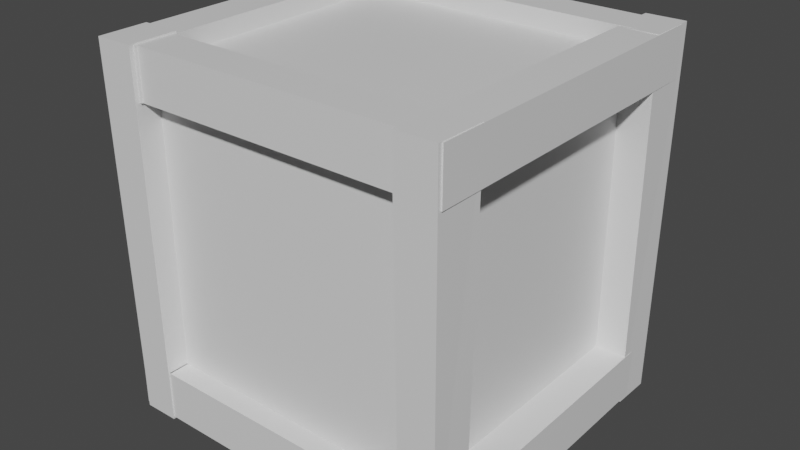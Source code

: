 # Source: crate.blend  (saved by Blender 2.82.7; exported with 4.5.12 LTS)
import bpy
from mathutils import Matrix  # noqa: F401  (used for matrix-valued properties, if any)

bpy.ops.wm.read_factory_settings(use_empty=True)
scene = bpy.context.scene
scene.name = 'Scene'

# ---- collections
col_collection = bpy.data.collections.new('Collection'); scene.collection.children.link(col_collection)

# ---- materials (node trees are filled in below, after node groups)
mat_material = bpy.data.materials.new('Material')
mat_material.alpha_threshold = 0.0
mat_material.use_transparent_shadow = False
mat_material.line_color = (0.0, 0.0, 0.0, 1.0)

# ---- material node trees
mat_material.use_nodes = True; mat_material.node_tree.nodes.clear()
_N = mat_material.node_tree.nodes; _L = mat_material.node_tree.links
n0 = _N.new('ShaderNodeOutputMaterial'); n0.name = 'Material Output'; n0.location = (300, 300)
n1 = _N.new('ShaderNodeBsdfPrincipled'); n1.name = 'Principled BSDF'; n1.location = (10, 300)
n1.distribution = 'GGX'
n1.subsurface_method = 'BURLEY'
n1.inputs[2].default_value = 0.4
n1.inputs[3].default_value = 1.45
n1.inputs[27].default_value = (0.0, 0.0, 0.0, 1.0)
n1.inputs[28].default_value = 1.0
_L.new(n1.outputs[0], n0.inputs[0])
n0.is_active_output = True

# ---- world
world_world = bpy.data.worlds.new('World'); scene.world = world_world
world_world.use_nodes = True; world_world.node_tree.nodes.clear()
_N = world_world.node_tree.nodes; _L = world_world.node_tree.links
n0 = _N.new('ShaderNodeOutputWorld'); n0.name = 'World Output'; n0.location = (300, 300)
n1 = _N.new('ShaderNodeBackground'); n1.name = 'Background'; n1.location = (10, 300)
n1.inputs[0].default_value = (0.05088, 0.05088, 0.05088, 1.0)
_L.new(n1.outputs[0], n0.inputs[0])
n0.is_active_output = True
world_world.color = (0.05088, 0.05088, 0.05088)
world_world.use_sun_shadow = False
world_world.sun_shadow_jitter_overblur = 0.0

# ---- meshes
me_cube = bpy.data.meshes.new('Cube')
me_cube.from_pydata([(1.0, 1.0, 1.0), (1.0, 1.0, -1.0), (1.0, -1.0, 1.0), (1.0, -1.0, -1.0), (-1.0, 1.0, 1.0), (-1.0, 1.0, -1.0), (-1.0, -1.0, 1.0), (-1.0, -1.0, -1.0)], [], [(0, 4, 6, 2), (3, 2, 6, 7), (7, 6, 4, 5), (5, 1, 3, 7), (1, 0, 2, 3), (5, 4, 0, 1)])
_uv = me_cube.uv_layers.new(name='UVMap')
_uv.uv.foreach_set('vector', [0.625, 0.5, 0.875, 0.5, 0.875, 0.75, 0.625, 0.75, 0.375, 0.75, 0.625, 0.75, 0.625, 1.0, 0.375, 1.0, 0.375, 0.0, 0.625, 0.0, 0.625, 0.25, 0.375, 0.25, 0.125, 0.5, 0.375, 0.5, 0.375, 0.75, 0.125, 0.75, 0.375, 0.5, 0.625, 0.5, 0.625, 0.75, 0.375, 0.75, 0.375, 0.25, 0.625, 0.25, 0.625, 0.5, 0.375, 0.5])
me_cube.materials.append(mat_material)
me_cube.use_remesh_preserve_volume = False
me_cube.use_remesh_preserve_attributes = False
me_cube.use_mirror_vertex_groups = False
me_cube.update()
me_cube_002 = bpy.data.meshes.new('Cube.002')
me_cube_002.from_pydata([(1.0, 1.0, 1.0), (1.0, 1.0, -1.0), (1.0, -1.0, 1.0), (1.0, -1.0, -1.0), (-1.0, 1.0, 1.0), (-1.0, 1.0, -1.0), (-1.0, -1.0, 1.0), (-1.0, -1.0, -1.0)], [], [(0, 4, 6, 2), (3, 2, 6, 7), (7, 6, 4, 5), (5, 1, 3, 7), (1, 0, 2, 3), (5, 4, 0, 1)])
_uv = me_cube_002.uv_layers.new(name='UVMap')
_uv.uv.foreach_set('vector', [0.625, 0.5, 0.875, 0.5, 0.875, 0.75, 0.625, 0.75, 0.375, 0.75, 0.625, 0.75, 0.625, 1.0, 0.375, 1.0, 0.375, 0.0, 0.625, 0.0, 0.625, 0.25, 0.375, 0.25, 0.125, 0.5, 0.375, 0.5, 0.375, 0.75, 0.125, 0.75, 0.375, 0.5, 0.625, 0.5, 0.625, 0.75, 0.375, 0.75, 0.375, 0.25, 0.625, 0.25, 0.625, 0.5, 0.375, 0.5])
me_cube_002.materials.append(mat_material)
me_cube_002.use_remesh_preserve_volume = False
me_cube_002.use_remesh_preserve_attributes = False
me_cube_002.use_mirror_vertex_groups = False
me_cube_002.update()
me_cube_003 = bpy.data.meshes.new('Cube.003')
me_cube_003.from_pydata([(1.0, 1.0, 1.0), (1.0, 1.0, -1.0), (1.0, -1.0, 1.0), (1.0, -1.0, -1.0), (-1.0, 1.0, 1.0), (-1.0, 1.0, -1.0), (-1.0, -1.0, 1.0), (-1.0, -1.0, -1.0)], [], [(0, 4, 6, 2), (3, 2, 6, 7), (7, 6, 4, 5), (5, 1, 3, 7), (1, 0, 2, 3), (5, 4, 0, 1)])
_uv = me_cube_003.uv_layers.new(name='UVMap')
_uv.uv.foreach_set('vector', [0.625, 0.5, 0.875, 0.5, 0.875, 0.75, 0.625, 0.75, 0.375, 0.75, 0.625, 0.75, 0.625, 1.0, 0.375, 1.0, 0.375, 0.0, 0.625, 0.0, 0.625, 0.25, 0.375, 0.25, 0.125, 0.5, 0.375, 0.5, 0.375, 0.75, 0.125, 0.75, 0.375, 0.5, 0.625, 0.5, 0.625, 0.75, 0.375, 0.75, 0.375, 0.25, 0.625, 0.25, 0.625, 0.5, 0.375, 0.5])
me_cube_003.materials.append(mat_material)
me_cube_003.use_remesh_preserve_volume = False
me_cube_003.use_remesh_preserve_attributes = False
me_cube_003.use_mirror_vertex_groups = False
me_cube_003.update()
me_cube_004 = bpy.data.meshes.new('Cube.004')
me_cube_004.from_pydata([(1.0, 1.0, 1.0), (1.0, 1.0, -1.0), (1.0, -1.0, 1.0), (1.0, -1.0, -1.0), (-1.0, 1.0, 1.0), (-1.0, 1.0, -1.0), (-1.0, -1.0, 1.0), (-1.0, -1.0, -1.0)], [], [(0, 4, 6, 2), (3, 2, 6, 7), (7, 6, 4, 5), (5, 1, 3, 7), (1, 0, 2, 3), (5, 4, 0, 1)])
_uv = me_cube_004.uv_layers.new(name='UVMap')
_uv.uv.foreach_set('vector', [0.625, 0.5, 0.875, 0.5, 0.875, 0.75, 0.625, 0.75, 0.375, 0.75, 0.625, 0.75, 0.625, 1.0, 0.375, 1.0, 0.375, 0.0, 0.625, 0.0, 0.625, 0.25, 0.375, 0.25, 0.125, 0.5, 0.375, 0.5, 0.375, 0.75, 0.125, 0.75, 0.375, 0.5, 0.625, 0.5, 0.625, 0.75, 0.375, 0.75, 0.375, 0.25, 0.625, 0.25, 0.625, 0.5, 0.375, 0.5])
me_cube_004.materials.append(mat_material)
me_cube_004.use_remesh_preserve_volume = False
me_cube_004.use_remesh_preserve_attributes = False
me_cube_004.use_mirror_vertex_groups = False
me_cube_004.update()
me_cube_005 = bpy.data.meshes.new('Cube.005')
me_cube_005.from_pydata([(1.0, 1.0, 1.0), (1.0, 1.0, -1.0), (1.0, -1.0, 1.0), (1.0, -1.0, -1.0), (-1.0, 1.0, 1.0), (-1.0, 1.0, -1.0), (-1.0, -1.0, 1.0), (-1.0, -1.0, -1.0)], [], [(0, 4, 6, 2), (3, 2, 6, 7), (7, 6, 4, 5), (5, 1, 3, 7), (1, 0, 2, 3), (5, 4, 0, 1)])
_uv = me_cube_005.uv_layers.new(name='UVMap')
_uv.uv.foreach_set('vector', [0.625, 0.5, 0.875, 0.5, 0.875, 0.75, 0.625, 0.75, 0.375, 0.75, 0.625, 0.75, 0.625, 1.0, 0.375, 1.0, 0.375, 0.0, 0.625, 0.0, 0.625, 0.25, 0.375, 0.25, 0.125, 0.5, 0.375, 0.5, 0.375, 0.75, 0.125, 0.75, 0.375, 0.5, 0.625, 0.5, 0.625, 0.75, 0.375, 0.75, 0.375, 0.25, 0.625, 0.25, 0.625, 0.5, 0.375, 0.5])
me_cube_005.materials.append(mat_material)
me_cube_005.use_remesh_preserve_volume = False
me_cube_005.use_remesh_preserve_attributes = False
me_cube_005.use_mirror_vertex_groups = False
me_cube_005.update()
me_cube_006 = bpy.data.meshes.new('Cube.006')
me_cube_006.from_pydata([(0.9853, 1.001, 1.0), (0.9848, 1.001, -1.0), (0.9863, -0.9989, 1.0), (0.9852, -0.9989, -1.0), (-1.0, 1.0, 1.0), (-1.0, 1.0, -1.0), (-1.0, -1.0, 1.0), (-1.0, -1.0, -1.0)], [], [(0, 4, 6, 2), (3, 2, 6, 7), (7, 6, 4, 5), (5, 1, 3, 7), (1, 0, 2, 3), (5, 4, 0, 1)])
_uv = me_cube_006.uv_layers.new(name='UVMap')
_uv.uv.foreach_set('vector', [0.625, 0.5, 0.875, 0.5, 0.875, 0.75, 0.625, 0.75, 0.375, 0.75, 0.625, 0.75, 0.625, 1.0, 0.375, 1.0, 0.375, 0.0, 0.625, 0.0, 0.625, 0.25, 0.375, 0.25, 0.125, 0.5, 0.375, 0.5, 0.375, 0.75, 0.125, 0.75, 0.375, 0.5, 0.625, 0.5, 0.625, 0.75, 0.375, 0.75, 0.375, 0.25, 0.625, 0.25, 0.625, 0.5, 0.375, 0.5])
me_cube_006.materials.append(mat_material)
me_cube_006.use_remesh_preserve_volume = False
me_cube_006.use_remesh_preserve_attributes = False
me_cube_006.use_mirror_vertex_groups = False
me_cube_006.update()
me_cube_007 = bpy.data.meshes.new('Cube.007')
me_cube_007.from_pydata([(0.9853, 1.001, 1.0), (0.9848, 1.001, -1.0), (0.9863, -0.9989, 1.0), (0.9852, -0.9989, -1.0), (-1.0, 1.0, 1.0), (-1.0, 1.0, -1.0), (-1.0, -1.0, 1.0), (-1.0, -1.0, -1.0)], [], [(0, 4, 6, 2), (3, 2, 6, 7), (7, 6, 4, 5), (5, 1, 3, 7), (1, 0, 2, 3), (5, 4, 0, 1)])
_uv = me_cube_007.uv_layers.new(name='UVMap')
_uv.uv.foreach_set('vector', [0.625, 0.5, 0.875, 0.5, 0.875, 0.75, 0.625, 0.75, 0.375, 0.75, 0.625, 0.75, 0.625, 1.0, 0.375, 1.0, 0.375, 0.0, 0.625, 0.0, 0.625, 0.25, 0.375, 0.25, 0.125, 0.5, 0.375, 0.5, 0.375, 0.75, 0.125, 0.75, 0.375, 0.5, 0.625, 0.5, 0.625, 0.75, 0.375, 0.75, 0.375, 0.25, 0.625, 0.25, 0.625, 0.5, 0.375, 0.5])
me_cube_007.materials.append(mat_material)
me_cube_007.use_remesh_preserve_volume = False
me_cube_007.use_remesh_preserve_attributes = False
me_cube_007.use_mirror_vertex_groups = False
me_cube_007.update()
me_cube_008 = bpy.data.meshes.new('Cube.008')
me_cube_008.from_pydata([(0.9853, 1.001, 1.0), (0.9848, 1.001, -1.0), (0.9863, -0.9989, 1.0), (0.9852, -0.9989, -1.0), (-1.0, 1.0, 1.0), (-1.0, 1.0, -1.0), (-1.0, -1.0, 1.0), (-1.0, -1.0, -1.0)], [], [(0, 4, 6, 2), (3, 2, 6, 7), (7, 6, 4, 5), (5, 1, 3, 7), (1, 0, 2, 3), (5, 4, 0, 1)])
_uv = me_cube_008.uv_layers.new(name='UVMap')
_uv.uv.foreach_set('vector', [0.625, 0.5, 0.875, 0.5, 0.875, 0.75, 0.625, 0.75, 0.375, 0.75, 0.625, 0.75, 0.625, 1.0, 0.375, 1.0, 0.375, 0.0, 0.625, 0.0, 0.625, 0.25, 0.375, 0.25, 0.125, 0.5, 0.375, 0.5, 0.375, 0.75, 0.125, 0.75, 0.375, 0.5, 0.625, 0.5, 0.625, 0.75, 0.375, 0.75, 0.375, 0.25, 0.625, 0.25, 0.625, 0.5, 0.375, 0.5])
me_cube_008.materials.append(mat_material)
me_cube_008.use_remesh_preserve_volume = False
me_cube_008.use_remesh_preserve_attributes = False
me_cube_008.use_mirror_vertex_groups = False
me_cube_008.update()
me_cube_009 = bpy.data.meshes.new('Cube.009')
me_cube_009.from_pydata([(0.9853, 1.001, 1.0), (0.9848, 1.001, -1.0), (0.9863, -0.9989, 1.0), (0.9852, -0.9989, -1.0), (-1.0, 1.0, 1.0), (-1.0, 1.0, -1.0), (-1.0, -1.0, 1.0), (-1.0, -1.0, -1.0)], [], [(0, 4, 6, 2), (3, 2, 6, 7), (7, 6, 4, 5), (5, 1, 3, 7), (1, 0, 2, 3), (5, 4, 0, 1)])
_uv = me_cube_009.uv_layers.new(name='UVMap')
_uv.uv.foreach_set('vector', [0.625, 0.5, 0.875, 0.5, 0.875, 0.75, 0.625, 0.75, 0.375, 0.75, 0.625, 0.75, 0.625, 1.0, 0.375, 1.0, 0.375, 0.0, 0.625, 0.0, 0.625, 0.25, 0.375, 0.25, 0.125, 0.5, 0.375, 0.5, 0.375, 0.75, 0.125, 0.75, 0.375, 0.5, 0.625, 0.5, 0.625, 0.75, 0.375, 0.75, 0.375, 0.25, 0.625, 0.25, 0.625, 0.5, 0.375, 0.5])
me_cube_009.materials.append(mat_material)
me_cube_009.use_remesh_preserve_volume = False
me_cube_009.use_remesh_preserve_attributes = False
me_cube_009.use_mirror_vertex_groups = False
me_cube_009.update()
me_cube_010 = bpy.data.meshes.new('Cube.010')
me_cube_010.from_pydata([(0.9853, 1.001, 1.0), (0.9848, 1.001, -1.0), (0.9863, -0.9989, 1.0), (0.9852, -0.9989, -1.0), (-1.0, 1.0, 1.0), (-0.9996, 1.0, -0.5653), (-0.9998, -0.8292, 1.0), (-0.9995, -0.862, -0.6051)], [], [(0, 4, 6, 2), (3, 2, 6, 7), (7, 6, 4, 5), (5, 1, 3, 7), (1, 0, 2, 3), (5, 4, 0, 1)])
_uv = me_cube_010.uv_layers.new(name='UVMap')
_uv.uv.foreach_set('vector', [0.625, 0.5, 0.875, 0.5, 0.875, 0.75, 0.625, 0.75, 0.375, 0.75, 0.625, 0.75, 0.625, 1.0, 0.375, 1.0, 0.375, 0.0, 0.625, 0.0, 0.625, 0.25, 0.375, 0.25, 0.125, 0.5, 0.375, 0.5, 0.375, 0.75, 0.125, 0.75, 0.375, 0.5, 0.625, 0.5, 0.625, 0.75, 0.375, 0.75, 0.375, 0.25, 0.625, 0.25, 0.625, 0.5, 0.375, 0.5])
me_cube_010.materials.append(mat_material)
me_cube_010.use_remesh_preserve_volume = False
me_cube_010.use_remesh_preserve_attributes = False
me_cube_010.use_mirror_vertex_groups = False
me_cube_010.update()
me_cube_011 = bpy.data.meshes.new('Cube.011')
me_cube_011.from_pydata([(0.9853, 1.001, 1.0), (0.9848, 1.001, -1.0), (0.9863, -0.9989, 1.0), (0.9852, -0.9989, -1.0), (-1.0, 1.0, 1.0), (-0.9996, 1.0, -0.5653), (-0.9998, -0.8292, 1.0), (-0.9995, -0.862, -0.6051)], [], [(0, 4, 6, 2), (3, 2, 6, 7), (7, 6, 4, 5), (5, 1, 3, 7), (1, 0, 2, 3), (5, 4, 0, 1)])
_uv = me_cube_011.uv_layers.new(name='UVMap')
_uv.uv.foreach_set('vector', [0.625, 0.5, 0.875, 0.5, 0.875, 0.75, 0.625, 0.75, 0.375, 0.75, 0.625, 0.75, 0.625, 1.0, 0.375, 1.0, 0.375, 0.0, 0.625, 0.0, 0.625, 0.25, 0.375, 0.25, 0.125, 0.5, 0.375, 0.5, 0.375, 0.75, 0.125, 0.75, 0.375, 0.5, 0.625, 0.5, 0.625, 0.75, 0.375, 0.75, 0.375, 0.25, 0.625, 0.25, 0.625, 0.5, 0.375, 0.5])
me_cube_011.materials.append(mat_material)
me_cube_011.use_remesh_preserve_volume = False
me_cube_011.use_remesh_preserve_attributes = False
me_cube_011.use_mirror_vertex_groups = False
me_cube_011.update()
me_cube_012 = bpy.data.meshes.new('Cube.012')
me_cube_012.from_pydata([(0.9853, 1.001, 1.0), (0.9848, 1.001, -1.0), (0.9863, -0.9989, 1.0), (0.9852, -0.9989, -1.0), (-1.0, 1.0, 1.0), (-0.9996, 1.0, -0.5653), (-0.9998, -0.8292, 1.0), (-0.9995, -0.862, -0.6051)], [], [(0, 4, 6, 2), (3, 2, 6, 7), (7, 6, 4, 5), (5, 1, 3, 7), (1, 0, 2, 3), (5, 4, 0, 1)])
_uv = me_cube_012.uv_layers.new(name='UVMap')
_uv.uv.foreach_set('vector', [0.625, 0.5, 0.875, 0.5, 0.875, 0.75, 0.625, 0.75, 0.375, 0.75, 0.625, 0.75, 0.625, 1.0, 0.375, 1.0, 0.375, 0.0, 0.625, 0.0, 0.625, 0.25, 0.375, 0.25, 0.125, 0.5, 0.375, 0.5, 0.375, 0.75, 0.125, 0.75, 0.375, 0.5, 0.625, 0.5, 0.625, 0.75, 0.375, 0.75, 0.375, 0.25, 0.625, 0.25, 0.625, 0.5, 0.375, 0.5])
me_cube_012.materials.append(mat_material)
me_cube_012.use_remesh_preserve_volume = False
me_cube_012.use_remesh_preserve_attributes = False
me_cube_012.use_mirror_vertex_groups = False
me_cube_012.update()
me_cube_013 = bpy.data.meshes.new('Cube.013')
me_cube_013.from_pydata([(0.9853, 1.001, 1.0), (0.9848, 1.001, -1.0), (0.9863, -0.9989, 1.0), (0.9852, -0.9989, -1.0), (-1.0, 1.0, 1.0), (-0.9996, 1.0, -0.5653), (-0.9998, -0.8292, 1.0), (-0.9995, -0.862, -0.6051)], [], [(0, 4, 6, 2), (3, 2, 6, 7), (7, 6, 4, 5), (5, 1, 3, 7), (1, 0, 2, 3), (5, 4, 0, 1)])
_uv = me_cube_013.uv_layers.new(name='UVMap')
_uv.uv.foreach_set('vector', [0.625, 0.5, 0.875, 0.5, 0.875, 0.75, 0.625, 0.75, 0.375, 0.75, 0.625, 0.75, 0.625, 1.0, 0.375, 1.0, 0.375, 0.0, 0.625, 0.0, 0.625, 0.25, 0.375, 0.25, 0.125, 0.5, 0.375, 0.5, 0.375, 0.75, 0.125, 0.75, 0.375, 0.5, 0.625, 0.5, 0.625, 0.75, 0.375, 0.75, 0.375, 0.25, 0.625, 0.25, 0.625, 0.5, 0.375, 0.5])
me_cube_013.materials.append(mat_material)
me_cube_013.use_remesh_preserve_volume = False
me_cube_013.use_remesh_preserve_attributes = False
me_cube_013.use_mirror_vertex_groups = False
me_cube_013.update()

# ---- objects
ob_cube = bpy.data.objects.new('Cube', me_cube)
ob_cube_001 = bpy.data.objects.new('Cube.001', me_cube_002)
ob_cube_002 = bpy.data.objects.new('Cube.002', me_cube_003)
ob_cube_003 = bpy.data.objects.new('Cube.003', me_cube_004)
ob_cube_004 = bpy.data.objects.new('Cube.004', me_cube_005)
ob_cube_005 = bpy.data.objects.new('Cube.005', me_cube_006)
ob_cube_006 = bpy.data.objects.new('Cube.006', me_cube_007)
ob_cube_007 = bpy.data.objects.new('Cube.007', me_cube_008)
ob_cube_008 = bpy.data.objects.new('Cube.008', me_cube_009)
ob_cube_009 = bpy.data.objects.new('Cube.009', me_cube_010)
ob_cube_010 = bpy.data.objects.new('Cube.010', me_cube_011)
ob_cube_011 = bpy.data.objects.new('Cube.011', me_cube_012)
ob_cube_012 = bpy.data.objects.new('Cube.012', me_cube_013)

# ---- transforms, parenting, visibility, modifiers, constraints
ob_cube.location = (-1.416, -0.8437, 0.9999)
ob_cube.scale = (5.661, 5.636, 6.193)
ob_cube.lock_rotations_4d = False
ob_cube.empty_display_type = 'ARROWS'
ob_cube.lineart.crease_threshold = 0.0
ob_cube_001.location = (-1.445, -6.436, 6.919)
ob_cube_001.scale = (6.277, 0.7623, 0.9562)
ob_cube_001.lock_rotations_4d = False
ob_cube_001.empty_display_type = 'ARROWS'
ob_cube_001.lineart.crease_threshold = 0.0
ob_cube_002.location = (-1.479, 4.903, 6.963)
ob_cube_002.scale = (6.277, 0.7623, 0.9562)
ob_cube_002.lock_rotations_4d = False
ob_cube_002.empty_display_type = 'ARROWS'
ob_cube_002.lineart.crease_threshold = 0.0
ob_cube_003.location = (-1.479, 4.903, -5.362)
ob_cube_003.scale = (6.277, 0.7623, 0.9562)
ob_cube_003.lock_rotations_4d = False
ob_cube_003.empty_display_type = 'ARROWS'
ob_cube_003.lineart.crease_threshold = 0.0
ob_cube_004.location = (-1.479, -6.533, -5.362)
ob_cube_004.scale = (6.277, 0.7623, 0.9562)
ob_cube_004.lock_rotations_4d = False
ob_cube_004.empty_display_type = 'ARROWS'
ob_cube_004.lineart.crease_threshold = 0.0
ob_cube_005.location = (4.757, -0.7756, -5.362)
ob_cube_005.rotation_euler = (0.0, -0.0, 1.58)
ob_cube_005.scale = (6.512, 0.7623, 0.9562)
ob_cube_005.lock_rotations_4d = False
ob_cube_005.empty_display_type = 'ARROWS'
ob_cube_005.lineart.crease_threshold = 0.0
ob_cube_006.location = (-7.428, -0.7756, -5.362)
ob_cube_006.rotation_euler = (0.0, -0.0, 1.58)
ob_cube_006.scale = (6.512, 0.7623, 0.9562)
ob_cube_006.lock_rotations_4d = False
ob_cube_006.empty_display_type = 'ARROWS'
ob_cube_006.lineart.crease_threshold = 0.0
ob_cube_007.location = (-7.379, -0.769, 6.922)
ob_cube_007.rotation_euler = (0.0, -0.0, 1.58)
ob_cube_007.scale = (6.512, 0.7623, 0.9562)
ob_cube_007.lock_rotations_4d = False
ob_cube_007.empty_display_type = 'ARROWS'
ob_cube_007.lineart.crease_threshold = 0.0
ob_cube_008.location = (4.764, -0.7974, 6.954)
ob_cube_008.rotation_euler = (0.0, -0.0, 1.58)
ob_cube_008.scale = (6.512, 0.7623, 0.9562)
ob_cube_008.lock_rotations_4d = False
ob_cube_008.empty_display_type = 'ARROWS'
ob_cube_008.lineart.crease_threshold = 0.0
ob_cube_009.location = (4.764, 5.04, 0.8083)
ob_cube_009.rotation_euler = (-2.239, -1.559, 3.809)
ob_cube_009.scale = (7.22, 0.7623, 0.9562)
ob_cube_009.lock_rotations_4d = False
ob_cube_009.empty_display_type = 'ARROWS'
ob_cube_009.lineart.crease_threshold = 0.0
ob_cube_010.location = (-7.495, 5.04, 0.8083)
ob_cube_010.rotation_euler = (-2.239, -1.559, 3.809)
ob_cube_010.scale = (7.22, 0.7623, 0.9562)
ob_cube_010.lock_rotations_4d = False
ob_cube_010.empty_display_type = 'ARROWS'
ob_cube_010.lineart.crease_threshold = 0.0
ob_cube_011.location = (-7.343, -6.434, 0.8083)
ob_cube_011.rotation_euler = (-2.239, -1.559, 3.809)
ob_cube_011.scale = (7.22, 0.7623, 0.9562)
ob_cube_011.lock_rotations_4d = False
ob_cube_011.empty_display_type = 'ARROWS'
ob_cube_011.lineart.crease_threshold = 0.0
ob_cube_012.location = (4.841, -6.434, 0.8083)
ob_cube_012.rotation_euler = (-2.239, -1.559, 3.809)
ob_cube_012.scale = (7.22, 0.7623, 0.9562)
ob_cube_012.lock_rotations_4d = False
ob_cube_012.empty_display_type = 'ARROWS'
ob_cube_012.lineart.crease_threshold = 0.0

# ---- collection membership
col_collection.objects.link(ob_cube)
col_collection.objects.link(ob_cube_001)
col_collection.objects.link(ob_cube_002)
col_collection.objects.link(ob_cube_003)
col_collection.objects.link(ob_cube_004)
col_collection.objects.link(ob_cube_005)
col_collection.objects.link(ob_cube_006)
col_collection.objects.link(ob_cube_007)
col_collection.objects.link(ob_cube_008)
col_collection.objects.link(ob_cube_009)
col_collection.objects.link(ob_cube_010)
col_collection.objects.link(ob_cube_011)
col_collection.objects.link(ob_cube_012)

# ---- scene / render settings (as saved in the file)
scene.frame_start = 1; scene.frame_end = 250; scene.frame_set(1)
scene.render.engine = 'BLENDER_EEVEE_NEXT'
scene.cycles.use_denoising = False
scene.cycles.samples = 128
scene.cycles.sampling_pattern = 'TABULATED_SOBOL'
scene.cycles.use_adaptive_sampling = False
scene.cycles.use_light_tree = False
scene.view_settings.view_transform = 'Filmic'
bpy.context.view_layer.update()

# ---- added for rendering (the .blend has no active camera and no usable light): camera, sun
cam_auto = bpy.data.cameras.new('AutoCamera')
cam_auto.lens = 50.0
cam_auto.sensor_width = 36.0
cam_auto.clip_end = 1000.0
ob_auto_camera = bpy.data.objects.new('AutoCamera', cam_auto)
scene.collection.objects.link(ob_auto_camera)
ob_auto_camera.location = (21.0338, -27.5301, 18.648)
ob_auto_camera.rotation_euler = (1.09748, -7.21219e-08, 0.694738)
scene.camera = ob_auto_camera
light_auto_sun = bpy.data.lights.new('AutoSun', 'SUN')
light_auto_sun.energy = 3.0
light_auto_sun.angle = 0.0523599
ob_auto_sun = bpy.data.objects.new('AutoSun', light_auto_sun)
scene.collection.objects.link(ob_auto_sun)
ob_auto_sun.rotation_euler = (0.872665, 0.174533, 0.523599)
bpy.context.view_layer.update()
